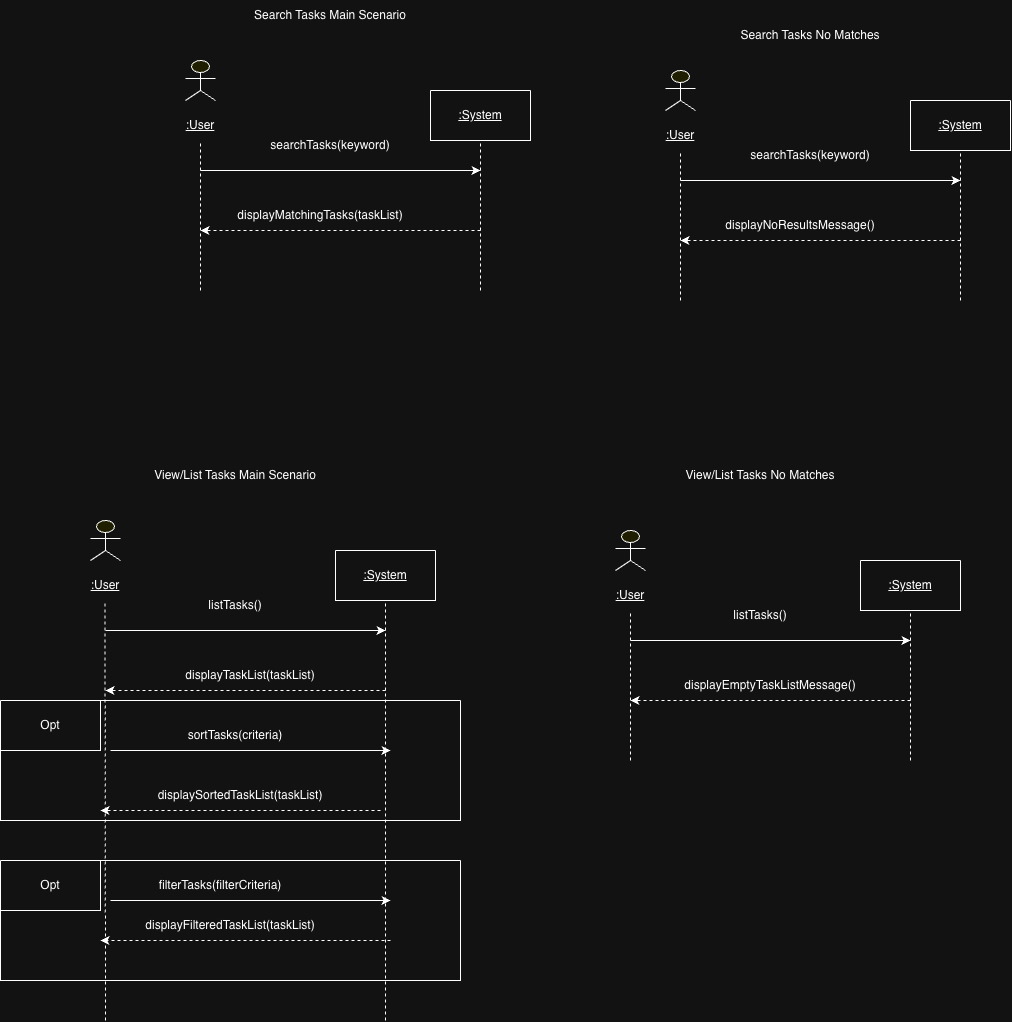

The diagram above was exported from draw.io. Its source (the exported page's mxGraphModel, read from the mxfile embedded in the PNG):
<mxGraphModel dx="1577" dy="1073" grid="0" gridSize="10" guides="1" tooltips="1" connect="1" arrows="1" fold="1" page="1" pageScale="1" pageWidth="1100" pageHeight="1700" background="light-dark(#FFFFFF,#121212)" math="0" shadow="0">
  <root>
    <mxCell id="0" />
    <mxCell id="1" parent="0" />
    <mxCell id="rcHornNYK1O1mAuKKfMc-1" parent="1" style="text;html=1;whiteSpace=wrap;strokeColor=none;fillColor=none;align=center;verticalAlign=middle;rounded=0;" value="&lt;u&gt;:User&lt;/u&gt;" vertex="1">
      <mxGeometry height="30" width="60" x="210" y="180" as="geometry" />
    </mxCell>
    <mxCell id="rcHornNYK1O1mAuKKfMc-6" parent="1" style="html=1;outlineConnect=0;whiteSpace=wrap;fillColor=#ffff99;verticalLabelPosition=bottom;verticalAlign=top;align=center;shape=mxgraph.archimate3.actor;" value="" vertex="1">
      <mxGeometry height="40" width="30" x="225" y="130" as="geometry" />
    </mxCell>
    <mxCell id="rcHornNYK1O1mAuKKfMc-7" edge="1" parent="1" style="endArrow=none;dashed=1;html=1;rounded=0;entryX=0.5;entryY=1;entryDx=0;entryDy=0;" target="rcHornNYK1O1mAuKKfMc-1" value="">
      <mxGeometry height="50" relative="1" width="50" as="geometry">
        <mxPoint x="240" y="360" as="sourcePoint" />
        <mxPoint x="510" y="310" as="targetPoint" />
      </mxGeometry>
    </mxCell>
    <mxCell id="rcHornNYK1O1mAuKKfMc-8" parent="1" style="swimlane;startSize=0;" value="" vertex="1">
      <mxGeometry height="50" width="100" x="470" y="160" as="geometry" />
    </mxCell>
    <mxCell id="rcHornNYK1O1mAuKKfMc-12" parent="rcHornNYK1O1mAuKKfMc-8" style="text;html=1;whiteSpace=wrap;strokeColor=none;fillColor=none;align=center;verticalAlign=middle;rounded=0;fontStyle=4" value=":System" vertex="1">
      <mxGeometry height="30" width="60" x="20" y="10" as="geometry" />
    </mxCell>
    <mxCell id="rcHornNYK1O1mAuKKfMc-13" edge="1" parent="1" style="endArrow=none;dashed=1;html=1;rounded=0;entryX=0.5;entryY=1;entryDx=0;entryDy=0;" target="rcHornNYK1O1mAuKKfMc-8" value="">
      <mxGeometry height="50" relative="1" width="50" as="geometry">
        <mxPoint x="520" y="360" as="sourcePoint" />
        <mxPoint x="510" y="310" as="targetPoint" />
      </mxGeometry>
    </mxCell>
    <mxCell id="rcHornNYK1O1mAuKKfMc-14" edge="1" parent="1" style="endArrow=classic;html=1;rounded=0;" value="">
      <mxGeometry height="50" relative="1" width="50" as="geometry">
        <mxPoint x="240" y="240" as="sourcePoint" />
        <mxPoint x="520" y="240" as="targetPoint" />
      </mxGeometry>
    </mxCell>
    <mxCell id="rcHornNYK1O1mAuKKfMc-15" parent="1" style="text;html=1;whiteSpace=wrap;strokeColor=none;fillColor=none;align=center;verticalAlign=middle;rounded=0;" value="searchTasks(keyword)" vertex="1">
      <mxGeometry height="30" width="60" x="340" y="200" as="geometry" />
    </mxCell>
    <mxCell id="rcHornNYK1O1mAuKKfMc-16" edge="1" parent="1" style="endArrow=classic;html=1;rounded=0;dashed=1;" value="">
      <mxGeometry height="50" relative="1" width="50" as="geometry">
        <Array as="points">
          <mxPoint x="380" y="300" />
        </Array>
        <mxPoint x="520" y="300" as="sourcePoint" />
        <mxPoint x="240" y="300" as="targetPoint" />
      </mxGeometry>
    </mxCell>
    <mxCell id="rcHornNYK1O1mAuKKfMc-17" parent="1" style="text;html=1;whiteSpace=wrap;strokeColor=none;fillColor=none;align=center;verticalAlign=middle;rounded=0;" value="displayMatchingTasks(taskList)" vertex="1">
      <mxGeometry height="30" width="60" x="330" y="270" as="geometry" />
    </mxCell>
    <mxCell id="rcHornNYK1O1mAuKKfMc-18" parent="1" style="text;html=1;whiteSpace=wrap;strokeColor=none;fillColor=none;align=center;verticalAlign=middle;rounded=0;" value="Search Tasks Main Scenario" vertex="1">
      <mxGeometry height="30" width="240" x="250" y="70" as="geometry" />
    </mxCell>
    <mxCell id="rcHornNYK1O1mAuKKfMc-19" parent="1" style="text;html=1;whiteSpace=wrap;strokeColor=none;fillColor=none;align=center;verticalAlign=middle;rounded=0;" value="&lt;u&gt;:User&lt;/u&gt;" vertex="1">
      <mxGeometry height="30" width="60" x="690" y="190" as="geometry" />
    </mxCell>
    <mxCell id="rcHornNYK1O1mAuKKfMc-20" parent="1" style="html=1;outlineConnect=0;whiteSpace=wrap;fillColor=#ffff99;verticalLabelPosition=bottom;verticalAlign=top;align=center;shape=mxgraph.archimate3.actor;" value="" vertex="1">
      <mxGeometry height="40" width="30" x="705" y="140" as="geometry" />
    </mxCell>
    <mxCell id="rcHornNYK1O1mAuKKfMc-21" edge="1" parent="1" style="endArrow=none;dashed=1;html=1;rounded=0;entryX=0.5;entryY=1;entryDx=0;entryDy=0;" target="rcHornNYK1O1mAuKKfMc-19" value="">
      <mxGeometry height="50" relative="1" width="50" as="geometry">
        <mxPoint x="720" y="370" as="sourcePoint" />
        <mxPoint x="990" y="320" as="targetPoint" />
      </mxGeometry>
    </mxCell>
    <mxCell id="rcHornNYK1O1mAuKKfMc-22" parent="1" style="swimlane;startSize=0;" value="" vertex="1">
      <mxGeometry height="50" width="100" x="950" y="170" as="geometry" />
    </mxCell>
    <mxCell id="rcHornNYK1O1mAuKKfMc-23" parent="rcHornNYK1O1mAuKKfMc-22" style="text;html=1;whiteSpace=wrap;strokeColor=none;fillColor=none;align=center;verticalAlign=middle;rounded=0;fontStyle=4" value=":System" vertex="1">
      <mxGeometry height="30" width="60" x="20" y="10" as="geometry" />
    </mxCell>
    <mxCell id="rcHornNYK1O1mAuKKfMc-24" edge="1" parent="1" style="endArrow=none;dashed=1;html=1;rounded=0;entryX=0.5;entryY=1;entryDx=0;entryDy=0;" target="rcHornNYK1O1mAuKKfMc-22" value="">
      <mxGeometry height="50" relative="1" width="50" as="geometry">
        <mxPoint x="1000" y="370" as="sourcePoint" />
        <mxPoint x="990" y="320" as="targetPoint" />
      </mxGeometry>
    </mxCell>
    <mxCell id="rcHornNYK1O1mAuKKfMc-25" edge="1" parent="1" style="endArrow=classic;html=1;rounded=0;" value="">
      <mxGeometry height="50" relative="1" width="50" as="geometry">
        <mxPoint x="720" y="250" as="sourcePoint" />
        <mxPoint x="1000" y="250" as="targetPoint" />
      </mxGeometry>
    </mxCell>
    <mxCell id="rcHornNYK1O1mAuKKfMc-26" parent="1" style="text;html=1;whiteSpace=wrap;strokeColor=none;fillColor=none;align=center;verticalAlign=middle;rounded=0;" value="searchTasks(keyword)" vertex="1">
      <mxGeometry height="30" width="60" x="820" y="210" as="geometry" />
    </mxCell>
    <mxCell id="rcHornNYK1O1mAuKKfMc-27" edge="1" parent="1" style="endArrow=classic;html=1;rounded=0;dashed=1;" value="">
      <mxGeometry height="50" relative="1" width="50" as="geometry">
        <Array as="points">
          <mxPoint x="860" y="310" />
        </Array>
        <mxPoint x="1000" y="310" as="sourcePoint" />
        <mxPoint x="720" y="310" as="targetPoint" />
      </mxGeometry>
    </mxCell>
    <mxCell id="rcHornNYK1O1mAuKKfMc-28" parent="1" style="text;html=1;whiteSpace=wrap;strokeColor=none;fillColor=none;align=center;verticalAlign=middle;rounded=0;" value="displayNoResultsMessage()" vertex="1">
      <mxGeometry height="30" width="60" x="810" y="280" as="geometry" />
    </mxCell>
    <mxCell id="rcHornNYK1O1mAuKKfMc-29" parent="1" style="text;html=1;whiteSpace=wrap;strokeColor=none;fillColor=none;align=center;verticalAlign=middle;rounded=0;" value="Search Tasks No Matches" vertex="1">
      <mxGeometry height="30" width="240" x="730" y="90" as="geometry" />
    </mxCell>
    <mxCell id="rcHornNYK1O1mAuKKfMc-30" parent="1" style="text;html=1;whiteSpace=wrap;strokeColor=none;fillColor=none;align=center;verticalAlign=middle;rounded=0;" value="&lt;u&gt;:User&lt;/u&gt;" vertex="1">
      <mxGeometry height="30" width="60" x="115" y="640" as="geometry" />
    </mxCell>
    <mxCell id="rcHornNYK1O1mAuKKfMc-31" parent="1" style="html=1;outlineConnect=0;whiteSpace=wrap;fillColor=#ffff99;verticalLabelPosition=bottom;verticalAlign=top;align=center;shape=mxgraph.archimate3.actor;" value="" vertex="1">
      <mxGeometry height="40" width="30" x="130" y="590" as="geometry" />
    </mxCell>
    <mxCell id="rcHornNYK1O1mAuKKfMc-32" edge="1" parent="1" style="endArrow=none;dashed=1;html=1;rounded=0;entryX=0.5;entryY=1;entryDx=0;entryDy=0;" value="">
      <mxGeometry height="50" relative="1" width="50" as="geometry">
        <mxPoint x="145" y="1090" as="sourcePoint" />
        <mxPoint x="144.5" y="670" as="targetPoint" />
      </mxGeometry>
    </mxCell>
    <mxCell id="rcHornNYK1O1mAuKKfMc-33" parent="1" style="swimlane;startSize=0;" value="" vertex="1">
      <mxGeometry height="50" width="100" x="375" y="620" as="geometry" />
    </mxCell>
    <mxCell id="rcHornNYK1O1mAuKKfMc-34" parent="rcHornNYK1O1mAuKKfMc-33" style="text;html=1;whiteSpace=wrap;strokeColor=none;fillColor=none;align=center;verticalAlign=middle;rounded=0;fontStyle=4" value=":System" vertex="1">
      <mxGeometry height="30" width="60" x="20" y="10" as="geometry" />
    </mxCell>
    <mxCell id="rcHornNYK1O1mAuKKfMc-35" edge="1" parent="1" style="endArrow=none;dashed=1;html=1;rounded=0;entryX=0.5;entryY=1;entryDx=0;entryDy=0;" target="rcHornNYK1O1mAuKKfMc-33" value="">
      <mxGeometry height="50" relative="1" width="50" as="geometry">
        <mxPoint x="425" y="1090" as="sourcePoint" />
        <mxPoint x="415" y="770" as="targetPoint" />
      </mxGeometry>
    </mxCell>
    <mxCell id="rcHornNYK1O1mAuKKfMc-36" edge="1" parent="1" style="endArrow=classic;html=1;rounded=0;" value="">
      <mxGeometry height="50" relative="1" width="50" as="geometry">
        <mxPoint x="145" y="700" as="sourcePoint" />
        <mxPoint x="425" y="700" as="targetPoint" />
      </mxGeometry>
    </mxCell>
    <mxCell id="rcHornNYK1O1mAuKKfMc-37" parent="1" style="text;html=1;whiteSpace=wrap;strokeColor=none;fillColor=none;align=center;verticalAlign=middle;rounded=0;" value="listTasks()" vertex="1">
      <mxGeometry height="30" width="60" x="245" y="660" as="geometry" />
    </mxCell>
    <mxCell id="rcHornNYK1O1mAuKKfMc-38" edge="1" parent="1" style="endArrow=classic;html=1;rounded=0;dashed=1;" value="">
      <mxGeometry height="50" relative="1" width="50" as="geometry">
        <Array as="points">
          <mxPoint x="285" y="760" />
        </Array>
        <mxPoint x="425" y="760" as="sourcePoint" />
        <mxPoint x="145" y="760" as="targetPoint" />
      </mxGeometry>
    </mxCell>
    <mxCell id="rcHornNYK1O1mAuKKfMc-39" parent="1" style="text;html=1;whiteSpace=wrap;strokeColor=none;fillColor=none;align=center;verticalAlign=middle;rounded=0;" value="displayTaskList(taskList)" vertex="1">
      <mxGeometry height="30" width="60" x="260" y="730" as="geometry" />
    </mxCell>
    <mxCell id="rcHornNYK1O1mAuKKfMc-40" parent="1" style="text;html=1;whiteSpace=wrap;strokeColor=none;fillColor=none;align=center;verticalAlign=middle;rounded=0;" value="View/List Tasks Main Scenario" vertex="1">
      <mxGeometry height="30" width="240" x="155" y="530" as="geometry" />
    </mxCell>
    <mxCell id="rcHornNYK1O1mAuKKfMc-42" parent="1" style="swimlane;startSize=0;" value="" vertex="1">
      <mxGeometry height="120" width="460" x="40" y="930" as="geometry" />
    </mxCell>
    <mxCell id="rcHornNYK1O1mAuKKfMc-55" parent="rcHornNYK1O1mAuKKfMc-42" style="text;html=1;whiteSpace=wrap;strokeColor=none;fillColor=none;align=center;verticalAlign=middle;rounded=0;" value="filterTasks(filterCriteria)" vertex="1">
      <mxGeometry height="30" width="60" x="190" y="10" as="geometry" />
    </mxCell>
    <mxCell id="rcHornNYK1O1mAuKKfMc-44" parent="rcHornNYK1O1mAuKKfMc-42" style="swimlane;startSize=0;" value="" vertex="1">
      <mxGeometry height="50" width="100" as="geometry" />
    </mxCell>
    <mxCell id="rcHornNYK1O1mAuKKfMc-45" parent="rcHornNYK1O1mAuKKfMc-44" style="text;html=1;whiteSpace=wrap;strokeColor=none;fillColor=none;align=center;verticalAlign=middle;rounded=0;" value="Opt" vertex="1">
      <mxGeometry height="30" width="60" x="20" y="10" as="geometry" />
    </mxCell>
    <mxCell id="rcHornNYK1O1mAuKKfMc-58" parent="rcHornNYK1O1mAuKKfMc-42" style="text;html=1;whiteSpace=wrap;strokeColor=none;fillColor=none;align=center;verticalAlign=middle;rounded=0;" value="displayFilteredTaskList(taskList)" vertex="1">
      <mxGeometry height="30" width="60" x="200" y="50" as="geometry" />
    </mxCell>
    <mxCell id="rcHornNYK1O1mAuKKfMc-46" parent="1" style="swimlane;startSize=0;" value="" vertex="1">
      <mxGeometry height="120" width="460" x="40" y="770" as="geometry" />
    </mxCell>
    <mxCell id="rcHornNYK1O1mAuKKfMc-47" parent="rcHornNYK1O1mAuKKfMc-46" style="swimlane;startSize=0;" value="" vertex="1">
      <mxGeometry height="50" width="100" as="geometry" />
    </mxCell>
    <mxCell id="rcHornNYK1O1mAuKKfMc-48" parent="rcHornNYK1O1mAuKKfMc-47" style="text;html=1;whiteSpace=wrap;strokeColor=none;fillColor=none;align=center;verticalAlign=middle;rounded=0;" value="Opt" vertex="1">
      <mxGeometry height="30" width="60" x="20" y="10" as="geometry" />
    </mxCell>
    <mxCell id="rcHornNYK1O1mAuKKfMc-50" edge="1" parent="1" style="endArrow=classic;html=1;rounded=0;" value="">
      <mxGeometry height="50" relative="1" width="50" as="geometry">
        <mxPoint x="150" y="820" as="sourcePoint" />
        <mxPoint x="430" y="820" as="targetPoint" />
      </mxGeometry>
    </mxCell>
    <mxCell id="rcHornNYK1O1mAuKKfMc-51" parent="1" style="text;html=1;whiteSpace=wrap;strokeColor=none;fillColor=none;align=center;verticalAlign=middle;rounded=0;" value="sortTasks(criteria)" vertex="1">
      <mxGeometry height="30" width="60" x="245" y="790" as="geometry" />
    </mxCell>
    <mxCell id="rcHornNYK1O1mAuKKfMc-52" edge="1" parent="1" style="endArrow=classic;html=1;rounded=0;dashed=1;" value="">
      <mxGeometry height="50" relative="1" width="50" as="geometry">
        <Array as="points">
          <mxPoint x="290" y="880" />
        </Array>
        <mxPoint x="420" y="880" as="sourcePoint" />
        <mxPoint x="140" y="880" as="targetPoint" />
      </mxGeometry>
    </mxCell>
    <mxCell id="rcHornNYK1O1mAuKKfMc-53" parent="1" style="text;html=1;whiteSpace=wrap;strokeColor=none;fillColor=none;align=center;verticalAlign=middle;rounded=0;" value="displaySortedTaskList(taskList)" vertex="1">
      <mxGeometry height="30" width="60" x="250" y="850" as="geometry" />
    </mxCell>
    <mxCell id="rcHornNYK1O1mAuKKfMc-54" edge="1" parent="1" style="endArrow=classic;html=1;rounded=0;" value="">
      <mxGeometry height="50" relative="1" width="50" as="geometry">
        <mxPoint x="150" y="970" as="sourcePoint" />
        <mxPoint x="430" y="970" as="targetPoint" />
      </mxGeometry>
    </mxCell>
    <mxCell id="rcHornNYK1O1mAuKKfMc-57" edge="1" parent="1" style="endArrow=classic;html=1;rounded=0;dashed=1;" value="">
      <mxGeometry height="50" relative="1" width="50" as="geometry">
        <mxPoint x="430" y="1010" as="sourcePoint" />
        <mxPoint x="140" y="1010" as="targetPoint" />
      </mxGeometry>
    </mxCell>
    <mxCell id="rcHornNYK1O1mAuKKfMc-59" parent="1" style="text;html=1;whiteSpace=wrap;strokeColor=none;fillColor=none;align=center;verticalAlign=middle;rounded=0;" value="&lt;u&gt;:User&lt;/u&gt;" vertex="1">
      <mxGeometry height="30" width="60" x="640" y="650" as="geometry" />
    </mxCell>
    <mxCell id="rcHornNYK1O1mAuKKfMc-60" parent="1" style="html=1;outlineConnect=0;whiteSpace=wrap;fillColor=#ffff99;verticalLabelPosition=bottom;verticalAlign=top;align=center;shape=mxgraph.archimate3.actor;" value="" vertex="1">
      <mxGeometry height="40" width="30" x="655" y="600" as="geometry" />
    </mxCell>
    <mxCell id="rcHornNYK1O1mAuKKfMc-61" edge="1" parent="1" style="endArrow=none;dashed=1;html=1;rounded=0;entryX=0.5;entryY=1;entryDx=0;entryDy=0;" target="rcHornNYK1O1mAuKKfMc-59" value="">
      <mxGeometry height="50" relative="1" width="50" as="geometry">
        <mxPoint x="670" y="830" as="sourcePoint" />
        <mxPoint x="940" y="780" as="targetPoint" />
      </mxGeometry>
    </mxCell>
    <mxCell id="rcHornNYK1O1mAuKKfMc-62" parent="1" style="swimlane;startSize=0;" value="" vertex="1">
      <mxGeometry height="50" width="100" x="900" y="630" as="geometry" />
    </mxCell>
    <mxCell id="rcHornNYK1O1mAuKKfMc-63" parent="rcHornNYK1O1mAuKKfMc-62" style="text;html=1;whiteSpace=wrap;strokeColor=none;fillColor=none;align=center;verticalAlign=middle;rounded=0;fontStyle=4" value=":System" vertex="1">
      <mxGeometry height="30" width="60" x="20" y="10" as="geometry" />
    </mxCell>
    <mxCell id="rcHornNYK1O1mAuKKfMc-64" edge="1" parent="1" style="endArrow=none;dashed=1;html=1;rounded=0;entryX=0.5;entryY=1;entryDx=0;entryDy=0;" target="rcHornNYK1O1mAuKKfMc-62" value="">
      <mxGeometry height="50" relative="1" width="50" as="geometry">
        <mxPoint x="950" y="830" as="sourcePoint" />
        <mxPoint x="940" y="780" as="targetPoint" />
      </mxGeometry>
    </mxCell>
    <mxCell id="rcHornNYK1O1mAuKKfMc-65" edge="1" parent="1" style="endArrow=classic;html=1;rounded=0;" value="">
      <mxGeometry height="50" relative="1" width="50" as="geometry">
        <mxPoint x="670" y="710" as="sourcePoint" />
        <mxPoint x="950" y="710" as="targetPoint" />
      </mxGeometry>
    </mxCell>
    <mxCell id="rcHornNYK1O1mAuKKfMc-66" parent="1" style="text;html=1;whiteSpace=wrap;strokeColor=none;fillColor=none;align=center;verticalAlign=middle;rounded=0;" value="listTasks()" vertex="1">
      <mxGeometry height="30" width="60" x="770" y="670" as="geometry" />
    </mxCell>
    <mxCell id="rcHornNYK1O1mAuKKfMc-67" edge="1" parent="1" style="endArrow=classic;html=1;rounded=0;dashed=1;" value="">
      <mxGeometry height="50" relative="1" width="50" as="geometry">
        <Array as="points">
          <mxPoint x="810" y="770" />
        </Array>
        <mxPoint x="950" y="770" as="sourcePoint" />
        <mxPoint x="670" y="770" as="targetPoint" />
      </mxGeometry>
    </mxCell>
    <mxCell id="rcHornNYK1O1mAuKKfMc-68" parent="1" style="text;html=1;whiteSpace=wrap;strokeColor=none;fillColor=none;align=center;verticalAlign=middle;rounded=0;" value="displayEmptyTaskListMessage()" vertex="1">
      <mxGeometry height="30" width="60" x="780" y="740" as="geometry" />
    </mxCell>
    <mxCell id="rcHornNYK1O1mAuKKfMc-69" parent="1" style="text;html=1;whiteSpace=wrap;strokeColor=none;fillColor=none;align=center;verticalAlign=middle;rounded=0;" value="View/List Tasks No Matches" vertex="1">
      <mxGeometry height="30" width="240" x="680" y="530" as="geometry" />
    </mxCell>
  </root>
</mxGraphModel>